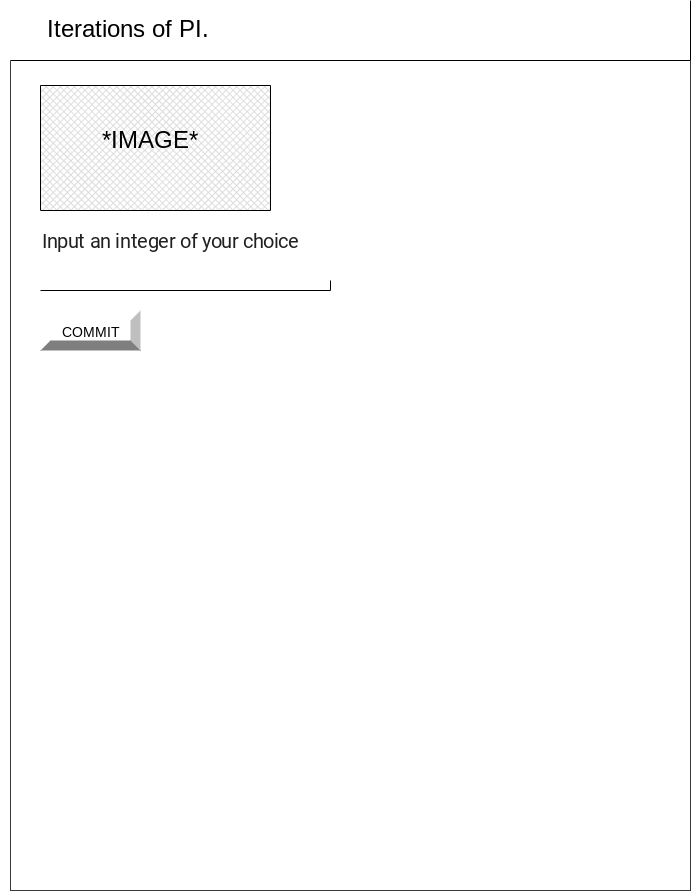

The diagram above was exported from draw.io. Its source (the exported page's mxGraphModel, read from the mxfile embedded in the PNG):
<mxGraphModel dx="567" dy="513" grid="1" gridSize="10" guides="1" tooltips="1" connect="1" arrows="1" fold="1" page="1" pageScale="1" pageWidth="850" pageHeight="1100" math="0" shadow="0">
  <root>
    <mxCell id="0" />
    <mxCell id="1" parent="0" />
    <mxCell id="2" value="" style="verticalLabelPosition=bottom;verticalAlign=top;html=1;shape=mxgraph.basic.rect;fillColor2=none;strokeWidth=1;size=20;indent=5;fillColor=#FFFFFF;strokeColor=#36393d;" vertex="1" parent="1">
      <mxGeometry x="90" y="140" width="680" height="830" as="geometry" />
    </mxCell>
    <mxCell id="3" value="&lt;p style=&quot;line-height: 1.2&quot;&gt;&lt;span style=&quot;font-size: 24px&quot;&gt;&amp;nbsp; &amp;nbsp; &amp;nbsp;Iterations of PI.&lt;/span&gt;&lt;/p&gt;" style="shape=partialRectangle;whiteSpace=wrap;html=1;top=0;left=0;fillColor=#FFFFFF;align=left;fontColor=#000000;strokeColor=#000000;" vertex="1" parent="1">
      <mxGeometry x="90" y="80" width="680" height="60" as="geometry" />
    </mxCell>
    <mxCell id="4" value="&lt;h1 style=&quot;padding: 0px ; line-height: 1.35 ; margin: 24px 0px 24px 40px ; letter-spacing: -0.02em ; font-weight: 400 ; font-size: 20px ; font-family: &amp;#34;roboto&amp;#34; , &amp;#34;helvetica&amp;#34; , &amp;#34;arial&amp;#34; , sans-serif ; color: rgba(0 , 0 , 0 , 0.87)&quot;&gt;Input an integer of your choice&lt;/h1&gt;" style="text;whiteSpace=wrap;html=1;fontSize=24;" vertex="1" parent="1">
      <mxGeometry x="80" y="277.5" width="570" height="50" as="geometry" />
    </mxCell>
    <mxCell id="5" value="" style="verticalLabelPosition=bottom;verticalAlign=top;html=1;shape=mxgraph.basic.patternFillRect;fillStyle=diagGrid;step=5;fillStrokeWidth=0.2;fillStrokeColor=#dddddd;" vertex="1" parent="1">
      <mxGeometry x="120" y="165" width="230" height="125" as="geometry" />
    </mxCell>
    <mxCell id="6" value="&lt;font face=&quot;helvetica, arial, sans-serif&quot; color=&quot;#000000&quot;&gt;*IMAGE*&lt;/font&gt;" style="text;whiteSpace=wrap;html=1;fontSize=24;strokeWidth=22;" vertex="1" parent="1">
      <mxGeometry x="180" y="200" width="155" height="77.5" as="geometry" />
    </mxCell>
    <mxCell id="7" value="&lt;font style=&quot;font-size: 14px&quot; color=&quot;#000000&quot;&gt;COMMIT&lt;/font&gt;" style="labelPosition=center;verticalLabelPosition=middle;align=center;html=1;shape=mxgraph.basic.shaded_button;dx=10;fontSize=24;" vertex="1" parent="1">
      <mxGeometry x="120" y="390" width="100" height="40" as="geometry" />
    </mxCell>
    <mxCell id="24" value="" style="shape=partialRectangle;whiteSpace=wrap;html=1;top=0;left=0;fillColor=none;" vertex="1" parent="1">
      <mxGeometry x="120" y="360" width="290" height="10" as="geometry" />
    </mxCell>
  </root>
</mxGraphModel>